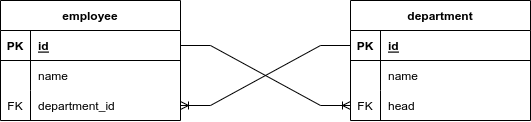

The diagram above was exported from draw.io. Its source (the exported page's mxGraphModel, read from the mxfile embedded in the PNG):
<mxGraphModel dx="954" dy="236" grid="1" gridSize="10" guides="1" tooltips="1" connect="1" arrows="1" fold="1" page="1" pageScale="1" pageWidth="1100" pageHeight="850" math="0" shadow="0">
  <root>
    <mxCell id="0" />
    <mxCell id="1" parent="0" />
    <mxCell id="zPWyf3jasf-GJN5XH80G-40" value="employee" style="shape=table;startSize=30;container=1;collapsible=1;childLayout=tableLayout;fixedRows=1;rowLines=0;fontStyle=1;align=center;resizeLast=1;" parent="1" vertex="1">
      <mxGeometry x="300" y="170" width="180" height="120" as="geometry" />
    </mxCell>
    <mxCell id="zPWyf3jasf-GJN5XH80G-41" value="" style="shape=tableRow;horizontal=0;startSize=0;swimlaneHead=0;swimlaneBody=0;fillColor=none;collapsible=0;dropTarget=0;points=[[0,0.5],[1,0.5]];portConstraint=eastwest;top=0;left=0;right=0;bottom=1;" parent="zPWyf3jasf-GJN5XH80G-40" vertex="1">
      <mxGeometry y="30" width="180" height="30" as="geometry" />
    </mxCell>
    <mxCell id="zPWyf3jasf-GJN5XH80G-42" value="PK" style="shape=partialRectangle;connectable=0;fillColor=none;top=0;left=0;bottom=0;right=0;fontStyle=1;overflow=hidden;" parent="zPWyf3jasf-GJN5XH80G-41" vertex="1">
      <mxGeometry width="30" height="30" as="geometry">
        <mxRectangle width="30" height="30" as="alternateBounds" />
      </mxGeometry>
    </mxCell>
    <mxCell id="zPWyf3jasf-GJN5XH80G-43" value="id" style="shape=partialRectangle;connectable=0;fillColor=none;top=0;left=0;bottom=0;right=0;align=left;spacingLeft=6;fontStyle=5;overflow=hidden;" parent="zPWyf3jasf-GJN5XH80G-41" vertex="1">
      <mxGeometry x="30" width="150" height="30" as="geometry">
        <mxRectangle width="150" height="30" as="alternateBounds" />
      </mxGeometry>
    </mxCell>
    <mxCell id="zPWyf3jasf-GJN5XH80G-44" value="" style="shape=tableRow;horizontal=0;startSize=0;swimlaneHead=0;swimlaneBody=0;fillColor=none;collapsible=0;dropTarget=0;points=[[0,0.5],[1,0.5]];portConstraint=eastwest;top=0;left=0;right=0;bottom=0;" parent="zPWyf3jasf-GJN5XH80G-40" vertex="1">
      <mxGeometry y="60" width="180" height="30" as="geometry" />
    </mxCell>
    <mxCell id="zPWyf3jasf-GJN5XH80G-45" value="" style="shape=partialRectangle;connectable=0;fillColor=none;top=0;left=0;bottom=0;right=0;editable=1;overflow=hidden;" parent="zPWyf3jasf-GJN5XH80G-44" vertex="1">
      <mxGeometry width="30" height="30" as="geometry">
        <mxRectangle width="30" height="30" as="alternateBounds" />
      </mxGeometry>
    </mxCell>
    <mxCell id="zPWyf3jasf-GJN5XH80G-46" value="name" style="shape=partialRectangle;connectable=0;fillColor=none;top=0;left=0;bottom=0;right=0;align=left;spacingLeft=6;overflow=hidden;" parent="zPWyf3jasf-GJN5XH80G-44" vertex="1">
      <mxGeometry x="30" width="150" height="30" as="geometry">
        <mxRectangle width="150" height="30" as="alternateBounds" />
      </mxGeometry>
    </mxCell>
    <mxCell id="zPWyf3jasf-GJN5XH80G-47" value="" style="shape=tableRow;horizontal=0;startSize=0;swimlaneHead=0;swimlaneBody=0;fillColor=none;collapsible=0;dropTarget=0;points=[[0,0.5],[1,0.5]];portConstraint=eastwest;top=0;left=0;right=0;bottom=0;" parent="zPWyf3jasf-GJN5XH80G-40" vertex="1">
      <mxGeometry y="90" width="180" height="30" as="geometry" />
    </mxCell>
    <mxCell id="zPWyf3jasf-GJN5XH80G-48" value="FK" style="shape=partialRectangle;connectable=0;fillColor=none;top=0;left=0;bottom=0;right=0;editable=1;overflow=hidden;" parent="zPWyf3jasf-GJN5XH80G-47" vertex="1">
      <mxGeometry width="30" height="30" as="geometry">
        <mxRectangle width="30" height="30" as="alternateBounds" />
      </mxGeometry>
    </mxCell>
    <mxCell id="zPWyf3jasf-GJN5XH80G-49" value="department_id" style="shape=partialRectangle;connectable=0;fillColor=none;top=0;left=0;bottom=0;right=0;align=left;spacingLeft=6;overflow=hidden;" parent="zPWyf3jasf-GJN5XH80G-47" vertex="1">
      <mxGeometry x="30" width="150" height="30" as="geometry">
        <mxRectangle width="150" height="30" as="alternateBounds" />
      </mxGeometry>
    </mxCell>
    <mxCell id="OvLdvTQfngaTxztL9UIZ-1" value="department" style="shape=table;startSize=30;container=1;collapsible=1;childLayout=tableLayout;fixedRows=1;rowLines=0;fontStyle=1;align=center;resizeLast=1;" vertex="1" parent="1">
      <mxGeometry x="650" y="170" width="180" height="120" as="geometry" />
    </mxCell>
    <mxCell id="OvLdvTQfngaTxztL9UIZ-2" value="" style="shape=tableRow;horizontal=0;startSize=0;swimlaneHead=0;swimlaneBody=0;fillColor=none;collapsible=0;dropTarget=0;points=[[0,0.5],[1,0.5]];portConstraint=eastwest;top=0;left=0;right=0;bottom=1;" vertex="1" parent="OvLdvTQfngaTxztL9UIZ-1">
      <mxGeometry y="30" width="180" height="30" as="geometry" />
    </mxCell>
    <mxCell id="OvLdvTQfngaTxztL9UIZ-3" value="PK" style="shape=partialRectangle;connectable=0;fillColor=none;top=0;left=0;bottom=0;right=0;fontStyle=1;overflow=hidden;" vertex="1" parent="OvLdvTQfngaTxztL9UIZ-2">
      <mxGeometry width="30" height="30" as="geometry">
        <mxRectangle width="30" height="30" as="alternateBounds" />
      </mxGeometry>
    </mxCell>
    <mxCell id="OvLdvTQfngaTxztL9UIZ-4" value="id" style="shape=partialRectangle;connectable=0;fillColor=none;top=0;left=0;bottom=0;right=0;align=left;spacingLeft=6;fontStyle=5;overflow=hidden;" vertex="1" parent="OvLdvTQfngaTxztL9UIZ-2">
      <mxGeometry x="30" width="150" height="30" as="geometry">
        <mxRectangle width="150" height="30" as="alternateBounds" />
      </mxGeometry>
    </mxCell>
    <mxCell id="OvLdvTQfngaTxztL9UIZ-5" value="" style="shape=tableRow;horizontal=0;startSize=0;swimlaneHead=0;swimlaneBody=0;fillColor=none;collapsible=0;dropTarget=0;points=[[0,0.5],[1,0.5]];portConstraint=eastwest;top=0;left=0;right=0;bottom=0;" vertex="1" parent="OvLdvTQfngaTxztL9UIZ-1">
      <mxGeometry y="60" width="180" height="30" as="geometry" />
    </mxCell>
    <mxCell id="OvLdvTQfngaTxztL9UIZ-6" value="" style="shape=partialRectangle;connectable=0;fillColor=none;top=0;left=0;bottom=0;right=0;editable=1;overflow=hidden;" vertex="1" parent="OvLdvTQfngaTxztL9UIZ-5">
      <mxGeometry width="30" height="30" as="geometry">
        <mxRectangle width="30" height="30" as="alternateBounds" />
      </mxGeometry>
    </mxCell>
    <mxCell id="OvLdvTQfngaTxztL9UIZ-7" value="name" style="shape=partialRectangle;connectable=0;fillColor=none;top=0;left=0;bottom=0;right=0;align=left;spacingLeft=6;overflow=hidden;" vertex="1" parent="OvLdvTQfngaTxztL9UIZ-5">
      <mxGeometry x="30" width="150" height="30" as="geometry">
        <mxRectangle width="150" height="30" as="alternateBounds" />
      </mxGeometry>
    </mxCell>
    <mxCell id="OvLdvTQfngaTxztL9UIZ-15" value="" style="shape=tableRow;horizontal=0;startSize=0;swimlaneHead=0;swimlaneBody=0;fillColor=none;collapsible=0;dropTarget=0;points=[[0,0.5],[1,0.5]];portConstraint=eastwest;top=0;left=0;right=0;bottom=0;" vertex="1" parent="OvLdvTQfngaTxztL9UIZ-1">
      <mxGeometry y="90" width="180" height="30" as="geometry" />
    </mxCell>
    <mxCell id="OvLdvTQfngaTxztL9UIZ-16" value="FK" style="shape=partialRectangle;connectable=0;fillColor=none;top=0;left=0;bottom=0;right=0;editable=1;overflow=hidden;" vertex="1" parent="OvLdvTQfngaTxztL9UIZ-15">
      <mxGeometry width="30" height="30" as="geometry">
        <mxRectangle width="30" height="30" as="alternateBounds" />
      </mxGeometry>
    </mxCell>
    <mxCell id="OvLdvTQfngaTxztL9UIZ-17" value="head" style="shape=partialRectangle;connectable=0;fillColor=none;top=0;left=0;bottom=0;right=0;align=left;spacingLeft=6;overflow=hidden;" vertex="1" parent="OvLdvTQfngaTxztL9UIZ-15">
      <mxGeometry x="30" width="150" height="30" as="geometry">
        <mxRectangle width="150" height="30" as="alternateBounds" />
      </mxGeometry>
    </mxCell>
    <mxCell id="OvLdvTQfngaTxztL9UIZ-14" value="" style="edgeStyle=entityRelationEdgeStyle;fontSize=12;html=1;endArrow=ERoneToMany;rounded=0;exitX=0;exitY=0.5;exitDx=0;exitDy=0;entryX=1;entryY=0.5;entryDx=0;entryDy=0;" edge="1" parent="1" source="OvLdvTQfngaTxztL9UIZ-2" target="zPWyf3jasf-GJN5XH80G-47">
      <mxGeometry width="100" height="100" relative="1" as="geometry">
        <mxPoint x="500" y="500" as="sourcePoint" />
        <mxPoint x="600" y="400" as="targetPoint" />
      </mxGeometry>
    </mxCell>
    <mxCell id="OvLdvTQfngaTxztL9UIZ-18" value="" style="edgeStyle=entityRelationEdgeStyle;fontSize=12;html=1;endArrow=ERoneToMany;rounded=0;entryX=0;entryY=0.5;entryDx=0;entryDy=0;exitX=1;exitY=0.5;exitDx=0;exitDy=0;" edge="1" parent="1" source="zPWyf3jasf-GJN5XH80G-41" target="OvLdvTQfngaTxztL9UIZ-15">
      <mxGeometry width="100" height="100" relative="1" as="geometry">
        <mxPoint x="520" y="530" as="sourcePoint" />
        <mxPoint x="620" y="430" as="targetPoint" />
      </mxGeometry>
    </mxCell>
  </root>
</mxGraphModel>